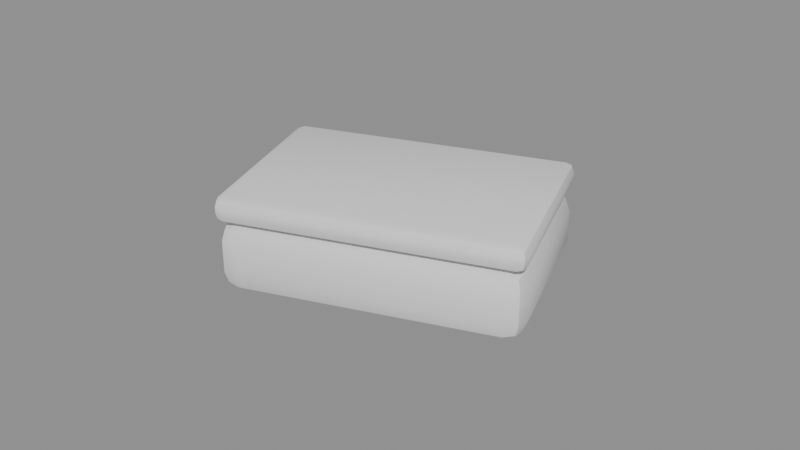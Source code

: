 # Source: sponge.blend  (saved by Blender 4.5.87; exported with 4.5.12 LTS)
import bpy
from mathutils import Matrix  # noqa: F401  (used for matrix-valued properties, if any)

bpy.ops.wm.read_factory_settings(use_empty=True)
scene = bpy.context.scene
scene.name = 'Scene'

# ---- collections
col_a = bpy.data.collections.new('a'); scene.collection.children.link(col_a)

# ---- materials (node trees are filled in below, after node groups)
mat_olive6 = bpy.data.materials.new('olive6')
mat_green2 = bpy.data.materials.new('green2')

# ---- material node trees

# ---- meshes
me_a_foam = bpy.data.meshes.new('a_foam')
me_a_foam.from_pydata([(-0.02844, -0.03589, 0.0), (-0.02639, -0.04153, 0.006), (-0.03408, -0.03794, 0.006), (-0.02699, -0.03988, 0.001757), (-0.03051, -0.04033, 0.002536), (-0.03098, -0.04133, 0.006), (-0.03243, -0.03734, 0.001757), (-0.02639, -0.04153, 0.016), (-0.02844, -0.03589, 0.022), (-0.03408, -0.03794, 0.016), (-0.02699, -0.03988, 0.02024), (-0.03051, -0.04033, 0.01946), (-0.03243, -0.03734, 0.02024), (-0.03098, -0.04133, 0.016), (-0.04486, 0.009214, 0.0), (-0.05049, 0.007162, 0.006), (-0.04691, 0.01485, 0.006), (-0.04884, 0.007763, 0.001757), (-0.0493, 0.01128, 0.002536), (-0.05029, 0.01175, 0.006), (-0.04631, 0.0132, 0.001757), (-0.04486, 0.009214, 0.022), (-0.04691, 0.01485, 0.016), (-0.05049, 0.007162, 0.016), (-0.04631, 0.0132, 0.02024), (-0.0493, 0.01128, 0.01946), (-0.05029, 0.01175, 0.016), (-0.04884, 0.007763, 0.02024), (0.04486, -0.009214, 0.0), (0.05049, -0.007162, 0.006), (0.04691, -0.01485, 0.006), (0.04884, -0.007763, 0.001757), (0.0493, -0.01128, 0.002536), (0.05029, -0.01175, 0.006), (0.04631, -0.0132, 0.001757), (0.04486, -0.009214, 0.022), (0.04691, -0.01485, 0.016), (0.05049, -0.007162, 0.016), (0.04631, -0.0132, 0.02024), (0.0493, -0.01128, 0.01946), (0.05029, -0.01175, 0.016), (0.04884, -0.007763, 0.02024), (0.02844, 0.03589, 0.0), (0.02639, 0.04153, 0.006), (0.03408, 0.03794, 0.006), (0.02699, 0.03988, 0.001757), (0.03051, 0.04033, 0.002536), (0.03098, 0.04133, 0.006), (0.03243, 0.03734, 0.001757), (0.02844, 0.03589, 0.022), (0.03408, 0.03794, 0.016), (0.02639, 0.04153, 0.016), (0.03243, 0.03734, 0.02024), (0.03051, 0.04033, 0.01946), (0.03098, 0.04133, 0.016), (0.02699, 0.03988, 0.02024)], [], [(0, 3, 4, 6), (1, 5, 4, 3), (2, 6, 4, 5), (7, 10, 11, 13), (8, 12, 11, 10), (9, 13, 11, 12), (14, 17, 18, 20), (15, 19, 18, 17), (16, 20, 18, 19), (21, 24, 25, 27), (22, 26, 25, 24), (23, 27, 25, 26), (28, 31, 32, 34), (29, 33, 32, 31), (30, 34, 32, 33), (35, 38, 39, 41), (36, 40, 39, 38), (37, 41, 39, 40), (42, 45, 46, 48), (43, 47, 46, 45), (44, 48, 46, 47), (49, 52, 53, 55), (50, 54, 53, 52), (51, 55, 53, 54), (14, 0, 6, 17), (17, 6, 2, 15), (1, 7, 13, 5), (5, 13, 9, 2), (8, 21, 27, 12), (12, 27, 23, 9), (22, 16, 19, 26), (26, 19, 15, 23), (42, 14, 20, 45), (45, 20, 16, 43), (21, 49, 55, 24), (24, 55, 51, 22), (50, 44, 47, 54), (54, 47, 43, 51), (28, 42, 48, 31), (31, 48, 44, 29), (49, 35, 41, 52), (52, 41, 37, 50), (36, 30, 33, 40), (40, 33, 29, 37), (0, 28, 34, 3), (3, 34, 30, 1), (35, 8, 10, 38), (38, 10, 7, 36), (14, 42, 28, 0), (2, 9, 23, 15), (30, 36, 7, 1), (49, 21, 8, 35), (16, 22, 51, 43), (44, 50, 37, 29)])
me_a_foam.polygons.foreach_set('use_smooth', [True] * 54)
_k = set([(3, 4), (3, 34), (4, 5), (4, 6), (5, 13), (6, 17), (10, 11), (10, 38), (11, 12), (11, 13), (12, 27), (17, 18), (18, 19), (18, 20), (19, 26), (20, 45), (24, 25), (24, 55), (25, 26), (25, 27), (31, 32), (31, 48), (32, 33), (32, 34), (33, 40), (38, 39), (39, 40), (39, 41), (41, 52), (45, 46), (46, 47), (46, 48), (47, 54), (52, 53), (53, 54), (53, 55)])
me_a_foam.attributes.new('sharp_edge', 'BOOLEAN', 'EDGE').data.foreach_set('value', [ (min(e.vertices), max(e.vertices)) in _k for e in me_a_foam.edges])
_uv = me_a_foam.uv_layers.new(name='UVMap')
_uv.uv.foreach_set('vector', [0.3387, 0.5301, 0.3658, 0.5301, 0.3608, 0.5522, 0.3387, 0.5571, 0.9675, 0.03251, 0.9675, 0.005442, 0.9896, 0.01041, 0.9946, 0.03251, 0.3387, 0.9013, 0.3658, 0.9013, 0.3608, 0.9234, 0.3387, 0.9283, 0.9037, 0.03251, 0.8766, 0.03251, 0.8816, 0.01041, 0.9037, 0.005442, 0.4037, 0.5301, 0.4037, 0.5571, 0.3816, 0.5522, 0.3766, 0.5301, 0.2749, 0.9013, 0.2749, 0.9283, 0.2528, 0.9234, 0.2478, 0.9013, 0.03251, 0.5301, 0.03251, 0.5571, 0.01041, 0.5522, 0.005442, 0.5301, 0.3387, 0.5951, 0.3387, 0.568, 0.3608, 0.573, 0.3658, 0.5951, 0.8387, 0.5301, 0.8658, 0.5301, 0.8608, 0.5522, 0.8387, 0.5571, 0.7099, 0.5301, 0.737, 0.5301, 0.732, 0.5522, 0.7099, 0.5571, 0.7749, 0.5301, 0.7749, 0.5571, 0.7528, 0.5522, 0.7478, 0.5301, 0.2749, 0.5951, 0.2478, 0.5951, 0.2528, 0.573, 0.2749, 0.568, 0.3387, 0.03251, 0.3387, 0.005442, 0.3608, 0.01041, 0.3658, 0.03251, 0.4675, 0.5951, 0.4675, 0.568, 0.4896, 0.573, 0.4946, 0.5951, 0.9675, 0.5301, 0.9946, 0.5301, 0.9896, 0.5522, 0.9675, 0.5571, 0.4037, 0.03251, 0.3766, 0.03251, 0.3816, 0.01041, 0.4037, 0.005442, 0.9037, 0.5301, 0.9037, 0.5571, 0.8816, 0.5522, 0.8766, 0.5301, 0.4037, 0.5951, 0.3766, 0.5951, 0.3816, 0.573, 0.4037, 0.568, 0.03251, 0.03251, 0.005442, 0.03251, 0.01041, 0.01041, 0.03251, 0.005442, 0.8387, 0.03251, 0.8387, 0.005442, 0.8608, 0.01041, 0.8658, 0.03251, 0.4675, 0.9013, 0.4946, 0.9013, 0.4896, 0.9234, 0.4675, 0.9283, 0.7099, 0.03251, 0.7099, 0.005442, 0.732, 0.01041, 0.737, 0.03251, 0.4037, 0.9013, 0.4037, 0.9283, 0.3816, 0.9234, 0.3766, 0.9013, 0.7749, 0.03251, 0.7478, 0.03251, 0.7528, 0.01041, 0.7749, 0.005442, 0.03251, 0.5301, 0.3387, 0.5301, 0.3387, 0.5571, 0.03251, 0.5571, 0.3658, 0.5951, 0.3658, 0.9013, 0.3387, 0.9013, 0.3387, 0.5951, 0.9675, 0.03251, 0.9037, 0.03251, 0.9037, 0.005442, 0.9675, 0.005442, 0.3387, 0.9283, 0.2749, 0.9283, 0.2749, 0.9013, 0.3387, 0.9013, 0.4037, 0.5301, 0.7099, 0.5301, 0.7099, 0.5571, 0.4037, 0.5571, 0.2478, 0.9013, 0.2478, 0.5951, 0.2749, 0.5951, 0.2749, 0.9013, 0.7749, 0.5301, 0.8387, 0.5301, 0.8387, 0.5571, 0.7749, 0.5571, 0.2749, 0.568, 0.3387, 0.568, 0.3387, 0.5951, 0.2749, 0.5951, 0.03251, 0.03251, 0.03251, 0.5301, 0.005442, 0.5301, 0.005442, 0.03251, 0.8658, 0.03251, 0.8658, 0.5301, 0.8387, 0.5301, 0.8387, 0.03251, 0.7099, 0.5301, 0.7099, 0.03251, 0.737, 0.03251, 0.737, 0.5301, 0.7478, 0.5301, 0.7478, 0.03251, 0.7749, 0.03251, 0.7749, 0.5301, 0.4037, 0.9013, 0.4675, 0.9013, 0.4675, 0.9283, 0.4037, 0.9283, 0.7749, 0.005442, 0.8387, 0.005442, 0.8387, 0.03251, 0.7749, 0.03251, 0.3387, 0.03251, 0.03251, 0.03251, 0.03251, 0.005442, 0.3387, 0.005442, 0.4946, 0.5951, 0.4946, 0.9013, 0.4675, 0.9013, 0.4675, 0.5951, 0.7099, 0.03251, 0.4037, 0.03251, 0.4037, 0.005442, 0.7099, 0.005442, 0.3766, 0.9013, 0.3766, 0.5951, 0.4037, 0.5951, 0.4037, 0.9013, 0.9037, 0.5301, 0.9675, 0.5301, 0.9675, 0.5571, 0.9037, 0.5571, 0.4037, 0.568, 0.4675, 0.568, 0.4675, 0.5951, 0.4037, 0.5951, 0.3387, 0.5301, 0.3387, 0.03251, 0.3658, 0.03251, 0.3658, 0.5301, 0.9946, 0.03251, 0.9946, 0.5301, 0.9675, 0.5301, 0.9675, 0.03251, 0.4037, 0.03251, 0.4037, 0.5301, 0.3766, 0.5301, 0.3766, 0.03251, 0.8766, 0.5301, 0.8766, 0.03251, 0.9037, 0.03251, 0.9037, 0.5301, 0.03251, 0.5301, 0.03251, 0.03251, 0.3387, 0.03251, 0.3387, 0.5301, 0.3387, 0.9013, 0.2749, 0.9013, 0.2749, 0.5951, 0.3387, 0.5951, 0.9675, 0.5301, 0.9037, 0.5301, 0.9037, 0.03251, 0.9675, 0.03251, 0.7099, 0.03251, 0.7099, 0.5301, 0.4037, 0.5301, 0.4037, 0.03251, 0.8387, 0.5301, 0.7749, 0.5301, 0.7749, 0.03251, 0.8387, 0.03251, 0.4675, 0.9013, 0.4037, 0.9013, 0.4037, 0.5951, 0.4675, 0.5951])
me_a_foam.materials.append(mat_olive6)
me_a_foam.update()
me_a_pad = bpy.data.meshes.new('a_pad')
me_a_pad.from_pydata([(-0.03023, -0.03974, 0.022), (-0.02921, -0.04256, 0.025), (-0.03305, -0.04076, 0.025), (-0.02951, -0.04173, 0.02288), (-0.03127, -0.04196, 0.02327), (-0.0315, -0.04246, 0.025), (-0.03223, -0.04046, 0.02288), (-0.02921, -0.04256, 0.027), (-0.03023, -0.03974, 0.03), (-0.03305, -0.04076, 0.027), (-0.02951, -0.04173, 0.02912), (-0.03127, -0.04196, 0.02873), (-0.03223, -0.04046, 0.02912), (-0.0315, -0.04246, 0.027), (-0.0487, 0.01101, 0.022), (-0.05152, 0.009981, 0.025), (-0.04973, 0.01383, 0.025), (-0.0507, 0.01028, 0.02288), (-0.05092, 0.01204, 0.02327), (-0.05142, 0.01227, 0.025), (-0.04943, 0.013, 0.02288), (-0.0487, 0.01101, 0.03), (-0.04973, 0.01383, 0.027), (-0.05152, 0.009981, 0.027), (-0.04943, 0.013, 0.02912), (-0.05092, 0.01204, 0.02873), (-0.05142, 0.01227, 0.027), (-0.0507, 0.01028, 0.02912), (0.0487, -0.01101, 0.022), (0.05152, -0.009981, 0.025), (0.04973, -0.01383, 0.025), (0.0507, -0.01028, 0.02288), (0.05092, -0.01204, 0.02327), (0.05142, -0.01227, 0.025), (0.04943, -0.013, 0.02288), (0.0487, -0.01101, 0.03), (0.04973, -0.01383, 0.027), (0.05152, -0.009981, 0.027), (0.04943, -0.013, 0.02912), (0.05092, -0.01204, 0.02873), (0.05142, -0.01227, 0.027), (0.0507, -0.01028, 0.02912), (0.03023, 0.03974, 0.022), (0.02921, 0.04256, 0.025), (0.03305, 0.04076, 0.025), (0.02951, 0.04173, 0.02288), (0.03127, 0.04196, 0.02327), (0.0315, 0.04246, 0.025), (0.03223, 0.04046, 0.02288), (0.03023, 0.03974, 0.03), (0.03305, 0.04076, 0.027), (0.02921, 0.04256, 0.027), (0.03223, 0.04046, 0.02912), (0.03127, 0.04196, 0.02873), (0.0315, 0.04246, 0.027), (0.02951, 0.04173, 0.02912)], [], [(0, 3, 4, 6), (1, 5, 4, 3), (2, 6, 4, 5), (7, 10, 11, 13), (8, 12, 11, 10), (9, 13, 11, 12), (14, 17, 18, 20), (15, 19, 18, 17), (16, 20, 18, 19), (21, 24, 25, 27), (22, 26, 25, 24), (23, 27, 25, 26), (28, 31, 32, 34), (29, 33, 32, 31), (30, 34, 32, 33), (35, 38, 39, 41), (36, 40, 39, 38), (37, 41, 39, 40), (42, 45, 46, 48), (43, 47, 46, 45), (44, 48, 46, 47), (49, 52, 53, 55), (50, 54, 53, 52), (51, 55, 53, 54), (14, 0, 6, 17), (17, 6, 2, 15), (1, 7, 13, 5), (5, 13, 9, 2), (8, 21, 27, 12), (12, 27, 23, 9), (22, 16, 19, 26), (26, 19, 15, 23), (42, 14, 20, 45), (45, 20, 16, 43), (21, 49, 55, 24), (24, 55, 51, 22), (50, 44, 47, 54), (54, 47, 43, 51), (28, 42, 48, 31), (31, 48, 44, 29), (49, 35, 41, 52), (52, 41, 37, 50), (36, 30, 33, 40), (40, 33, 29, 37), (0, 28, 34, 3), (3, 34, 30, 1), (35, 8, 10, 38), (38, 10, 7, 36), (14, 42, 28, 0), (2, 9, 23, 15), (30, 36, 7, 1), (49, 21, 8, 35), (16, 22, 51, 43), (44, 50, 37, 29)])
me_a_pad.polygons.foreach_set('use_smooth', [True] * 54)
_k = set([(3, 4), (3, 34), (4, 5), (4, 6), (5, 13), (6, 17), (10, 11), (10, 38), (11, 12), (11, 13), (12, 27), (17, 18), (18, 19), (18, 20), (19, 26), (20, 45), (24, 25), (24, 55), (25, 26), (25, 27), (31, 32), (31, 48), (32, 33), (32, 34), (33, 40), (38, 39), (39, 40), (39, 41), (41, 52), (45, 46), (46, 47), (46, 48), (47, 54), (52, 53), (53, 54), (53, 55)])
me_a_pad.attributes.new('sharp_edge', 'BOOLEAN', 'EDGE').data.foreach_set('value', [ (min(e.vertices), max(e.vertices)) in _k for e in me_a_pad.edges])
_uv = me_a_pad.uv_layers.new(name='UVMap')
_uv.uv.foreach_set('vector', [0.8195, 0.611, 0.8344, 0.611, 0.8317, 0.6232, 0.8195, 0.626, 0.8731, 0.01976, 0.8731, 0.004824, 0.8853, 0.007564, 0.888, 0.01976, 0.9802, 0.8195, 0.9952, 0.8195, 0.9924, 0.8317, 0.9802, 0.8344, 0.859, 0.01976, 0.8441, 0.01976, 0.8468, 0.007564, 0.859, 0.004824, 0.01976, 0.611, 0.01976, 0.626, 0.007564, 0.6232, 0.004824, 0.611, 0.9662, 0.8195, 0.9662, 0.8344, 0.954, 0.8317, 0.9512, 0.8195, 0.4394, 0.611, 0.4394, 0.626, 0.4272, 0.6232, 0.4244, 0.611, 0.9802, 0.4394, 0.9802, 0.4244, 0.9924, 0.4272, 0.9952, 0.4394, 0.9267, 0.611, 0.9416, 0.611, 0.9388, 0.6232, 0.9267, 0.626, 0.3999, 0.611, 0.4148, 0.611, 0.4121, 0.6232, 0.3999, 0.626, 0.9126, 0.611, 0.9126, 0.626, 0.9004, 0.6232, 0.8976, 0.611, 0.9662, 0.4394, 0.9512, 0.4394, 0.954, 0.4272, 0.9662, 0.4244, 0.8195, 0.01976, 0.8195, 0.004824, 0.8317, 0.007564, 0.8344, 0.01976, 0.9802, 0.01976, 0.9802, 0.004824, 0.9924, 0.007564, 0.9952, 0.01976, 0.8731, 0.611, 0.888, 0.611, 0.8853, 0.6232, 0.8731, 0.626, 0.01976, 0.01976, 0.004824, 0.01976, 0.007564, 0.007564, 0.01976, 0.004824, 0.859, 0.611, 0.859, 0.626, 0.8468, 0.6232, 0.8441, 0.611, 0.9662, 0.01976, 0.9512, 0.01976, 0.954, 0.007564, 0.9662, 0.004824, 0.4394, 0.01976, 0.4244, 0.01976, 0.4272, 0.007564, 0.4394, 0.004824, 0.9267, 0.01976, 0.9267, 0.004824, 0.9388, 0.007564, 0.9416, 0.01976, 0.9802, 0.3999, 0.9952, 0.3999, 0.9924, 0.4121, 0.9802, 0.4148, 0.3999, 0.01976, 0.3999, 0.004824, 0.4121, 0.007564, 0.4148, 0.01976, 0.9662, 0.3999, 0.9662, 0.4148, 0.954, 0.4121, 0.9512, 0.3999, 0.9126, 0.01976, 0.8976, 0.01976, 0.9004, 0.007564, 0.9126, 0.004824, 0.4394, 0.611, 0.8195, 0.611, 0.8195, 0.626, 0.4394, 0.626, 0.9952, 0.4394, 0.9952, 0.8195, 0.9802, 0.8195, 0.9802, 0.4394, 0.8731, 0.01976, 0.859, 0.01976, 0.859, 0.004824, 0.8731, 0.004824, 0.9802, 0.8344, 0.9662, 0.8344, 0.9662, 0.8195, 0.9802, 0.8195, 0.01976, 0.611, 0.3999, 0.611, 0.3999, 0.626, 0.01976, 0.626, 0.9512, 0.8195, 0.9512, 0.4394, 0.9662, 0.4394, 0.9662, 0.8195, 0.9126, 0.611, 0.9267, 0.611, 0.9267, 0.626, 0.9126, 0.626, 0.9662, 0.4244, 0.9802, 0.4244, 0.9802, 0.4394, 0.9662, 0.4394, 0.4394, 0.01976, 0.4394, 0.611, 0.4244, 0.611, 0.4244, 0.01976, 0.9416, 0.01976, 0.9416, 0.611, 0.9267, 0.611, 0.9267, 0.01976, 0.3999, 0.611, 0.3999, 0.01976, 0.4148, 0.01976, 0.4148, 0.611, 0.8976, 0.611, 0.8976, 0.01976, 0.9126, 0.01976, 0.9126, 0.611, 0.9662, 0.3999, 0.9802, 0.3999, 0.9802, 0.4148, 0.9662, 0.4148, 0.9126, 0.004824, 0.9267, 0.004824, 0.9267, 0.01976, 0.9126, 0.01976, 0.8195, 0.01976, 0.4394, 0.01976, 0.4394, 0.004824, 0.8195, 0.004824, 0.9952, 0.01976, 0.9952, 0.3999, 0.9802, 0.3999, 0.9802, 0.01976, 0.3999, 0.01976, 0.01976, 0.01976, 0.01976, 0.004824, 0.3999, 0.004824, 0.9512, 0.3999, 0.9512, 0.01976, 0.9662, 0.01976, 0.9662, 0.3999, 0.859, 0.611, 0.8731, 0.611, 0.8731, 0.626, 0.859, 0.626, 0.9662, 0.004824, 0.9802, 0.004824, 0.9802, 0.01976, 0.9662, 0.01976, 0.8195, 0.611, 0.8195, 0.01976, 0.8344, 0.01976, 0.8344, 0.611, 0.888, 0.01976, 0.888, 0.611, 0.8731, 0.611, 0.8731, 0.01976, 0.01976, 0.01976, 0.01976, 0.611, 0.004824, 0.611, 0.004824, 0.01976, 0.8441, 0.611, 0.8441, 0.01976, 0.859, 0.01976, 0.859, 0.611, 0.4394, 0.611, 0.4394, 0.01976, 0.8195, 0.01976, 0.8195, 0.611, 0.9802, 0.8195, 0.9662, 0.8195, 0.9662, 0.4394, 0.9802, 0.4394, 0.8731, 0.611, 0.859, 0.611, 0.859, 0.01976, 0.8731, 0.01976, 0.3999, 0.01976, 0.3999, 0.611, 0.01976, 0.611, 0.01976, 0.01976, 0.9267, 0.611, 0.9126, 0.611, 0.9126, 0.01976, 0.9267, 0.01976, 0.9802, 0.3999, 0.9662, 0.3999, 0.9662, 0.01976, 0.9802, 0.01976])
me_a_pad.materials.append(mat_green2)
me_a_pad.update()

# ---- objects
ob_a_foam = bpy.data.objects.new('a_foam', me_a_foam)
ob_a_pad = bpy.data.objects.new('a_pad', me_a_pad)

# ---- transforms, parenting, visibility, modifiers, constraints
ob_a_foam.location = (0.0, 0.0, 0.0)
ob_a_pad.location = (0.0, 0.0, 0.0)

# ---- collection membership
col_a.objects.link(ob_a_foam)
col_a.objects.link(ob_a_pad)

# ---- scene / render settings (as saved in the file)
scene.frame_start = 1; scene.frame_end = 250; scene.frame_set(1)
scene.render.engine = 'BLENDER_EEVEE_NEXT'
bpy.context.view_layer.update()

# ---- added for rendering (the .blend has no active camera and no usable light): camera, sun + grey world if the file has none
cam_auto = bpy.data.cameras.new('AutoCamera')
cam_auto.lens = 50.0
cam_auto.sensor_width = 36.0
cam_auto.clip_end = 1000.0
ob_auto_camera = bpy.data.objects.new('AutoCamera', cam_auto)
scene.collection.objects.link(ob_auto_camera)
ob_auto_camera.location = (0.185045, -0.222054, 0.163036)
ob_auto_camera.rotation_euler = (1.09748, -7.21219e-08, 0.694738)
scene.camera = ob_auto_camera
light_auto_sun = bpy.data.lights.new('AutoSun', 'SUN')
light_auto_sun.energy = 3.0
light_auto_sun.angle = 0.0523599
ob_auto_sun = bpy.data.objects.new('AutoSun', light_auto_sun)
scene.collection.objects.link(ob_auto_sun)
ob_auto_sun.rotation_euler = (0.872665, 0.174533, 0.523599)
if scene.world is None:
    world_auto = bpy.data.worlds.new('AutoWorld')
    world_auto.color = (0.3, 0.3, 0.3)
    scene.world = world_auto
bpy.context.view_layer.update()
